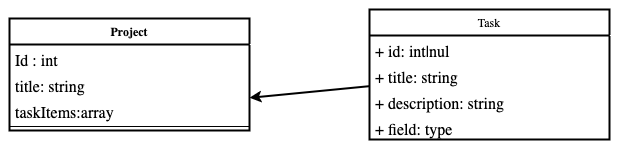

The diagram above was exported from draw.io. Its source (the exported page's mxGraphModel, read from the mxfile embedded in the PNG):
<mxGraphModel dx="1650" dy="928" grid="1" gridSize="15" guides="1" tooltips="1" connect="1" arrows="1" page="1" pageScale="1" pageWidth="1442" pageHeight="2040" background="rgb(255, 255, 255)">
  <root>
    <mxCell id="0" />
    <mxCell id="1" parent="0" />
    <mxCell id="M7AZeUC-4657nWc1-hqp-3" value="Project" style="swimlane;fontStyle=1;align=center;verticalAlign=top;childLayout=stackLayout;horizontal=1;startSize=26;horizontalStack=0;resizeParent=1;resizeParentMax=0;resizeLast=0;collapsible=1;marginBottom=0;shadow=0;fillColor=rgb(255,255,255);strokeColor=rgb(  0,  0,  0);fontColor=rgb(  0,  0,  0);" vertex="1" parent="1">
      <mxGeometry x="480" y="300" width="240" height="112" as="geometry" />
    </mxCell>
    <mxCell id="M7AZeUC-4657nWc1-hqp-11" value="Id : int" style="text;strokeColor=none;fillColor=none;align=left;verticalAlign=top;spacingLeft=4;spacingRight=4;overflow=hidden;rotatable=0;points=[[0,0.5],[1,0.5]];portConstraint=eastwest;fontSize=16;shadow=0;fontColor=rgb(  0,  0,  0);" vertex="1" parent="M7AZeUC-4657nWc1-hqp-3">
      <mxGeometry y="26" width="240" height="26" as="geometry" />
    </mxCell>
    <mxCell id="M7AZeUC-4657nWc1-hqp-4" value="title: string" style="text;strokeColor=none;fillColor=none;align=left;verticalAlign=top;spacingLeft=4;spacingRight=4;overflow=hidden;rotatable=0;points=[[0,0.5],[1,0.5]];portConstraint=eastwest;fontSize=16;shadow=0;fontColor=rgb(  0,  0,  0);" vertex="1" parent="M7AZeUC-4657nWc1-hqp-3">
      <mxGeometry y="52" width="240" height="26" as="geometry" />
    </mxCell>
    <mxCell id="M7AZeUC-4657nWc1-hqp-18" value="taskItems:array" style="text;strokeColor=none;fillColor=none;align=left;verticalAlign=top;spacingLeft=4;spacingRight=4;overflow=hidden;rotatable=0;points=[[0,0.5],[1,0.5]];portConstraint=eastwest;fontSize=16;shadow=0;fontColor=rgb(  0,  0,  0);" vertex="1" parent="M7AZeUC-4657nWc1-hqp-3">
      <mxGeometry y="78" width="240" height="26" as="geometry" />
    </mxCell>
    <mxCell id="M7AZeUC-4657nWc1-hqp-5" value="" style="line;strokeWidth=1;fillColor=none;align=left;verticalAlign=middle;spacingTop=-1;spacingLeft=3;spacingRight=3;rotatable=0;labelPosition=right;points=[];portConstraint=eastwest;shadow=0;strokeColor=rgb(  0,  0,  0);fontColor=rgb(  0,  0,  0);" vertex="1" parent="M7AZeUC-4657nWc1-hqp-3">
      <mxGeometry y="104" width="240" height="8" as="geometry" />
    </mxCell>
    <mxCell id="M7AZeUC-4657nWc1-hqp-12" value="Task" style="swimlane;fontStyle=0;childLayout=stackLayout;horizontal=1;startSize=26;fillColor=none;horizontalStack=0;resizeParent=1;resizeParentMax=0;resizeLast=0;collapsible=1;marginBottom=0;shadow=0;strokeColor=rgb(  0,  0,  0);fontColor=rgb(  0,  0,  0);" vertex="1" parent="1">
      <mxGeometry x="840" y="291" width="240" height="130" as="geometry" />
    </mxCell>
    <mxCell id="M7AZeUC-4657nWc1-hqp-13" value="+ id: int|nul" style="text;strokeColor=none;fillColor=none;align=left;verticalAlign=top;spacingLeft=4;spacingRight=4;overflow=hidden;rotatable=0;points=[[0,0.5],[1,0.5]];portConstraint=eastwest;fontSize=16;shadow=0;fontColor=rgb(  0,  0,  0);" vertex="1" parent="M7AZeUC-4657nWc1-hqp-12">
      <mxGeometry y="26" width="240" height="26" as="geometry" />
    </mxCell>
    <mxCell id="M7AZeUC-4657nWc1-hqp-14" value="+ title: string" style="text;strokeColor=none;fillColor=none;align=left;verticalAlign=top;spacingLeft=4;spacingRight=4;overflow=hidden;rotatable=0;points=[[0,0.5],[1,0.5]];portConstraint=eastwest;fontSize=16;shadow=0;fontColor=rgb(  0,  0,  0);" vertex="1" parent="M7AZeUC-4657nWc1-hqp-12">
      <mxGeometry y="52" width="240" height="26" as="geometry" />
    </mxCell>
    <mxCell id="M7AZeUC-4657nWc1-hqp-16" value="+ description: string" style="text;strokeColor=none;fillColor=none;align=left;verticalAlign=top;spacingLeft=4;spacingRight=4;overflow=hidden;rotatable=0;points=[[0,0.5],[1,0.5]];portConstraint=eastwest;fontSize=16;shadow=0;fontColor=rgb(  0,  0,  0);" vertex="1" parent="M7AZeUC-4657nWc1-hqp-12">
      <mxGeometry y="78" width="240" height="26" as="geometry" />
    </mxCell>
    <mxCell id="M7AZeUC-4657nWc1-hqp-15" value="+ field: type" style="text;strokeColor=none;fillColor=none;align=left;verticalAlign=top;spacingLeft=4;spacingRight=4;overflow=hidden;rotatable=0;points=[[0,0.5],[1,0.5]];portConstraint=eastwest;fontSize=16;shadow=0;fontColor=rgb(  0,  0,  0);" vertex="1" parent="M7AZeUC-4657nWc1-hqp-12">
      <mxGeometry y="104" width="240" height="26" as="geometry" />
    </mxCell>
    <mxCell id="M7AZeUC-4657nWc1-hqp-17" value="" style="endArrow=classic;html=1;rounded=0;shadow=0;strokeColor=rgb(0, 0, 0);fontColor=rgb(  0,  0,  0);" edge="1" name="Directional Connector" parent="1" source="M7AZeUC-4657nWc1-hqp-12" target="M7AZeUC-4657nWc1-hqp-18">
      <mxGeometry width="50" height="50" relative="1" as="geometry">
        <mxPoint x="690" y="590" as="sourcePoint" />
        <mxPoint x="795" y="495" as="targetPoint" />
      </mxGeometry>
    </mxCell>
  </root>
</mxGraphModel>